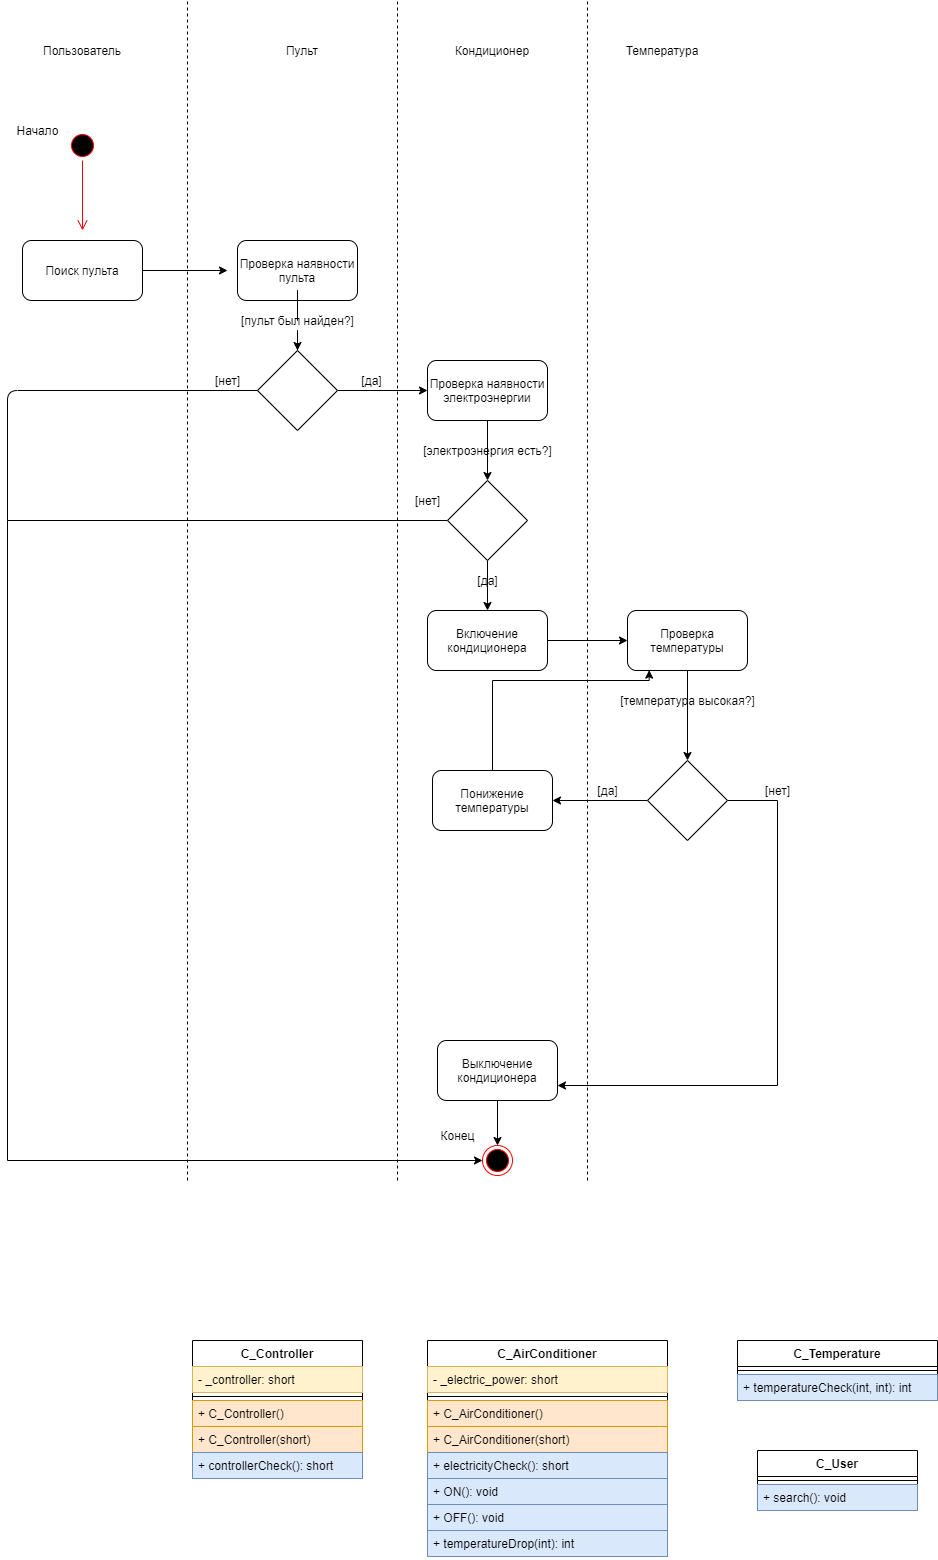

The diagram above was exported from draw.io. Its source (the exported page's mxGraphModel, read from the mxfile embedded in the PNG):
<mxGraphModel dx="1152" dy="663" grid="1" gridSize="10" guides="1" tooltips="1" connect="1" arrows="1" fold="1" page="1" pageScale="1" pageWidth="827" pageHeight="1169" math="0" shadow="0">
  <root>
    <mxCell id="0" />
    <mxCell id="1" parent="0" />
    <mxCell id="xJktoJ2tV2tgCDNUkp5q-2" value="" style="ellipse;html=1;shape=startState;fillColor=#000000;strokeColor=#ff0000;" parent="1" vertex="1">
      <mxGeometry x="90" y="150" width="30" height="30" as="geometry" />
    </mxCell>
    <mxCell id="xJktoJ2tV2tgCDNUkp5q-3" value="" style="edgeStyle=orthogonalEdgeStyle;html=1;verticalAlign=bottom;endArrow=open;endSize=8;strokeColor=#ff0000;" parent="1" source="xJktoJ2tV2tgCDNUkp5q-2" edge="1">
      <mxGeometry relative="1" as="geometry">
        <mxPoint x="105" y="250" as="targetPoint" />
      </mxGeometry>
    </mxCell>
    <mxCell id="xJktoJ2tV2tgCDNUkp5q-10" style="edgeStyle=orthogonalEdgeStyle;rounded=0;orthogonalLoop=1;jettySize=auto;html=1;" parent="1" source="xJktoJ2tV2tgCDNUkp5q-4" edge="1">
      <mxGeometry relative="1" as="geometry">
        <mxPoint x="250" y="290.0000000000002" as="targetPoint" />
      </mxGeometry>
    </mxCell>
    <mxCell id="xJktoJ2tV2tgCDNUkp5q-4" value="Поиск пульта" style="rounded=1;whiteSpace=wrap;html=1;" parent="1" vertex="1">
      <mxGeometry x="45" y="260" width="120" height="60" as="geometry" />
    </mxCell>
    <mxCell id="xJktoJ2tV2tgCDNUkp5q-5" value="Пользователь" style="text;html=1;strokeColor=none;fillColor=none;align=center;verticalAlign=middle;whiteSpace=wrap;rounded=0;" parent="1" vertex="1">
      <mxGeometry x="40" y="20" width="130" height="100" as="geometry" />
    </mxCell>
    <mxCell id="xJktoJ2tV2tgCDNUkp5q-8" value="Кондиционер" style="text;html=1;strokeColor=none;fillColor=none;align=center;verticalAlign=middle;whiteSpace=wrap;rounded=0;" parent="1" vertex="1">
      <mxGeometry x="450" y="20" width="130" height="100" as="geometry" />
    </mxCell>
    <mxCell id="xJktoJ2tV2tgCDNUkp5q-9" value="Пульт" style="text;html=1;strokeColor=none;fillColor=none;align=center;verticalAlign=middle;whiteSpace=wrap;rounded=0;" parent="1" vertex="1">
      <mxGeometry x="260" y="20" width="130" height="100" as="geometry" />
    </mxCell>
    <mxCell id="xJktoJ2tV2tgCDNUkp5q-12" style="edgeStyle=orthogonalEdgeStyle;rounded=0;orthogonalLoop=1;jettySize=auto;html=1;startArrow=none;" parent="1" source="xJktoJ2tV2tgCDNUkp5q-20" target="xJktoJ2tV2tgCDNUkp5q-13" edge="1">
      <mxGeometry relative="1" as="geometry">
        <mxPoint x="320" y="389.9999999999998" as="targetPoint" />
      </mxGeometry>
    </mxCell>
    <mxCell id="xJktoJ2tV2tgCDNUkp5q-11" value="Проверка наявности пульта" style="rounded=1;whiteSpace=wrap;html=1;" parent="1" vertex="1">
      <mxGeometry x="260" y="260" width="120" height="60" as="geometry" />
    </mxCell>
    <mxCell id="xJktoJ2tV2tgCDNUkp5q-17" style="edgeStyle=orthogonalEdgeStyle;rounded=0;orthogonalLoop=1;jettySize=auto;html=1;exitX=1;exitY=0.5;exitDx=0;exitDy=0;" parent="1" source="xJktoJ2tV2tgCDNUkp5q-13" edge="1">
      <mxGeometry relative="1" as="geometry">
        <mxPoint x="450" y="410" as="targetPoint" />
      </mxGeometry>
    </mxCell>
    <mxCell id="xJktoJ2tV2tgCDNUkp5q-13" value="" style="rhombus;whiteSpace=wrap;html=1;" parent="1" vertex="1">
      <mxGeometry x="280" y="369.9999999999998" width="80" height="80" as="geometry" />
    </mxCell>
    <mxCell id="xJktoJ2tV2tgCDNUkp5q-14" value="" style="endArrow=none;dashed=1;html=1;" parent="1" edge="1">
      <mxGeometry width="50" height="50" relative="1" as="geometry">
        <mxPoint x="420" y="1200" as="sourcePoint" />
        <mxPoint x="420" y="20" as="targetPoint" />
      </mxGeometry>
    </mxCell>
    <mxCell id="xJktoJ2tV2tgCDNUkp5q-15" value="" style="endArrow=none;dashed=1;html=1;" parent="1" edge="1">
      <mxGeometry width="50" height="50" relative="1" as="geometry">
        <mxPoint x="210" y="1200" as="sourcePoint" />
        <mxPoint x="210" y="20" as="targetPoint" />
      </mxGeometry>
    </mxCell>
    <mxCell id="xJktoJ2tV2tgCDNUkp5q-18" value="[да]" style="text;html=1;align=center;verticalAlign=middle;resizable=0;points=[];autosize=1;strokeColor=none;fillColor=none;" parent="1" vertex="1">
      <mxGeometry x="374" y="390" width="40" height="20" as="geometry" />
    </mxCell>
    <mxCell id="xJktoJ2tV2tgCDNUkp5q-19" value="[нет]" style="text;html=1;align=center;verticalAlign=middle;resizable=0;points=[];autosize=1;strokeColor=none;fillColor=none;" parent="1" vertex="1">
      <mxGeometry x="230" y="390" width="40" height="20" as="geometry" />
    </mxCell>
    <mxCell id="xJktoJ2tV2tgCDNUkp5q-20" value="[пульт был найден?]" style="text;html=1;align=center;verticalAlign=middle;resizable=0;points=[];autosize=1;strokeColor=none;fillColor=none;" parent="1" vertex="1">
      <mxGeometry x="255" y="330" width="130" height="20" as="geometry" />
    </mxCell>
    <mxCell id="xJktoJ2tV2tgCDNUkp5q-21" value="" style="edgeStyle=orthogonalEdgeStyle;rounded=0;orthogonalLoop=1;jettySize=auto;html=1;endArrow=none;" parent="1" source="xJktoJ2tV2tgCDNUkp5q-11" target="xJktoJ2tV2tgCDNUkp5q-20" edge="1">
      <mxGeometry relative="1" as="geometry">
        <mxPoint x="320.0588235294117" y="350.0588235294115" as="targetPoint" />
        <mxPoint x="320.0588235294117" y="320.0000000000002" as="sourcePoint" />
      </mxGeometry>
    </mxCell>
    <mxCell id="xJktoJ2tV2tgCDNUkp5q-38" style="edgeStyle=orthogonalEdgeStyle;rounded=0;orthogonalLoop=1;jettySize=auto;html=1;entryX=0;entryY=0.5;entryDx=0;entryDy=0;" parent="1" source="xJktoJ2tV2tgCDNUkp5q-23" target="xJktoJ2tV2tgCDNUkp5q-35" edge="1">
      <mxGeometry relative="1" as="geometry" />
    </mxCell>
    <mxCell id="xJktoJ2tV2tgCDNUkp5q-23" value="Включение кондиционера" style="rounded=1;whiteSpace=wrap;html=1;" parent="1" vertex="1">
      <mxGeometry x="450" y="630" width="120" height="60" as="geometry" />
    </mxCell>
    <mxCell id="xJktoJ2tV2tgCDNUkp5q-62" style="edgeStyle=orthogonalEdgeStyle;rounded=0;orthogonalLoop=1;jettySize=auto;html=1;entryX=0.181;entryY=0.994;entryDx=0;entryDy=0;entryPerimeter=0;exitX=0.5;exitY=0;exitDx=0;exitDy=0;" parent="1" source="xJktoJ2tV2tgCDNUkp5q-43" target="xJktoJ2tV2tgCDNUkp5q-35" edge="1">
      <mxGeometry relative="1" as="geometry">
        <Array as="points">
          <mxPoint x="515" y="700" />
          <mxPoint x="672" y="700" />
        </Array>
        <mxPoint x="105.00000000000023" y="790" as="sourcePoint" />
      </mxGeometry>
    </mxCell>
    <mxCell id="xJktoJ2tV2tgCDNUkp5q-26" style="edgeStyle=orthogonalEdgeStyle;rounded=0;orthogonalLoop=1;jettySize=auto;html=1;exitX=0.5;exitY=1;exitDx=0;exitDy=0;" parent="1" source="xJktoJ2tV2tgCDNUkp5q-25" edge="1">
      <mxGeometry relative="1" as="geometry">
        <mxPoint x="510" y="500" as="targetPoint" />
      </mxGeometry>
    </mxCell>
    <mxCell id="xJktoJ2tV2tgCDNUkp5q-25" value="Проверка наявности электроэнергии" style="rounded=1;whiteSpace=wrap;html=1;" parent="1" vertex="1">
      <mxGeometry x="450" y="380" width="120" height="60" as="geometry" />
    </mxCell>
    <mxCell id="xJktoJ2tV2tgCDNUkp5q-30" style="edgeStyle=orthogonalEdgeStyle;rounded=0;orthogonalLoop=1;jettySize=auto;html=1;" parent="1" source="xJktoJ2tV2tgCDNUkp5q-28" target="xJktoJ2tV2tgCDNUkp5q-23" edge="1">
      <mxGeometry relative="1" as="geometry" />
    </mxCell>
    <mxCell id="xJktoJ2tV2tgCDNUkp5q-64" style="edgeStyle=orthogonalEdgeStyle;rounded=0;orthogonalLoop=1;jettySize=auto;html=1;exitX=0;exitY=0.5;exitDx=0;exitDy=0;entryX=0;entryY=0.5;entryDx=0;entryDy=0;" parent="1" source="xJktoJ2tV2tgCDNUkp5q-28" target="xJktoJ2tV2tgCDNUkp5q-56" edge="1">
      <mxGeometry relative="1" as="geometry">
        <Array as="points">
          <mxPoint x="30" y="540" />
          <mxPoint x="30" y="1180" />
        </Array>
      </mxGeometry>
    </mxCell>
    <mxCell id="xJktoJ2tV2tgCDNUkp5q-28" value="" style="rhombus;whiteSpace=wrap;html=1;" parent="1" vertex="1">
      <mxGeometry x="470" y="500" width="80" height="80" as="geometry" />
    </mxCell>
    <mxCell id="xJktoJ2tV2tgCDNUkp5q-29" value="[электроэнергия есть?]" style="text;html=1;align=center;verticalAlign=middle;resizable=0;points=[];autosize=1;strokeColor=none;fillColor=none;" parent="1" vertex="1">
      <mxGeometry x="440" y="460" width="140" height="20" as="geometry" />
    </mxCell>
    <mxCell id="xJktoJ2tV2tgCDNUkp5q-31" value="[да]" style="text;html=1;align=center;verticalAlign=middle;resizable=0;points=[];autosize=1;strokeColor=none;fillColor=none;" parent="1" vertex="1">
      <mxGeometry x="490" y="590" width="40" height="20" as="geometry" />
    </mxCell>
    <mxCell id="xJktoJ2tV2tgCDNUkp5q-32" value="[нет]" style="text;html=1;align=center;verticalAlign=middle;resizable=0;points=[];autosize=1;strokeColor=none;fillColor=none;" parent="1" vertex="1">
      <mxGeometry x="430" y="510" width="40" height="20" as="geometry" />
    </mxCell>
    <mxCell id="xJktoJ2tV2tgCDNUkp5q-34" value="Температура" style="text;html=1;strokeColor=none;fillColor=none;align=center;verticalAlign=middle;whiteSpace=wrap;rounded=0;" parent="1" vertex="1">
      <mxGeometry x="620" y="20" width="130" height="100" as="geometry" />
    </mxCell>
    <mxCell id="xJktoJ2tV2tgCDNUkp5q-39" style="edgeStyle=orthogonalEdgeStyle;rounded=0;orthogonalLoop=1;jettySize=auto;html=1;entryX=0.5;entryY=0;entryDx=0;entryDy=0;" parent="1" source="xJktoJ2tV2tgCDNUkp5q-35" target="xJktoJ2tV2tgCDNUkp5q-37" edge="1">
      <mxGeometry relative="1" as="geometry" />
    </mxCell>
    <mxCell id="xJktoJ2tV2tgCDNUkp5q-35" value="Проверка температуры" style="rounded=1;whiteSpace=wrap;html=1;" parent="1" vertex="1">
      <mxGeometry x="650" y="630" width="120" height="60" as="geometry" />
    </mxCell>
    <mxCell id="xJktoJ2tV2tgCDNUkp5q-42" style="edgeStyle=orthogonalEdgeStyle;rounded=0;orthogonalLoop=1;jettySize=auto;html=1;entryX=1;entryY=0.5;entryDx=0;entryDy=0;" parent="1" source="xJktoJ2tV2tgCDNUkp5q-37" target="xJktoJ2tV2tgCDNUkp5q-43" edge="1">
      <mxGeometry relative="1" as="geometry">
        <mxPoint x="590" y="820" as="targetPoint" />
      </mxGeometry>
    </mxCell>
    <mxCell id="xJktoJ2tV2tgCDNUkp5q-63" style="edgeStyle=orthogonalEdgeStyle;rounded=0;orthogonalLoop=1;jettySize=auto;html=1;entryX=1;entryY=0.75;entryDx=0;entryDy=0;" parent="1" source="xJktoJ2tV2tgCDNUkp5q-37" target="xJktoJ2tV2tgCDNUkp5q-53" edge="1">
      <mxGeometry relative="1" as="geometry">
        <Array as="points">
          <mxPoint x="800" y="820" />
          <mxPoint x="800" y="1105" />
        </Array>
      </mxGeometry>
    </mxCell>
    <mxCell id="xJktoJ2tV2tgCDNUkp5q-37" value="" style="rhombus;whiteSpace=wrap;html=1;" parent="1" vertex="1">
      <mxGeometry x="670" y="780" width="80" height="80" as="geometry" />
    </mxCell>
    <mxCell id="xJktoJ2tV2tgCDNUkp5q-40" value="[температура высокая?]" style="text;html=1;align=center;verticalAlign=middle;resizable=0;points=[];autosize=1;strokeColor=none;fillColor=none;" parent="1" vertex="1">
      <mxGeometry x="635" y="710" width="150" height="20" as="geometry" />
    </mxCell>
    <mxCell id="xJktoJ2tV2tgCDNUkp5q-41" value="" style="endArrow=none;dashed=1;html=1;" parent="1" edge="1">
      <mxGeometry width="50" height="50" relative="1" as="geometry">
        <mxPoint x="610" y="1200" as="sourcePoint" />
        <mxPoint x="610" y="20" as="targetPoint" />
      </mxGeometry>
    </mxCell>
    <mxCell id="xJktoJ2tV2tgCDNUkp5q-43" value="Понижение температуры" style="rounded=1;whiteSpace=wrap;html=1;" parent="1" vertex="1">
      <mxGeometry x="455" y="790" width="120" height="60" as="geometry" />
    </mxCell>
    <mxCell id="xJktoJ2tV2tgCDNUkp5q-44" value="[да]" style="text;html=1;align=center;verticalAlign=middle;resizable=0;points=[];autosize=1;strokeColor=none;fillColor=none;" parent="1" vertex="1">
      <mxGeometry x="610" y="800" width="40" height="20" as="geometry" />
    </mxCell>
    <mxCell id="xJktoJ2tV2tgCDNUkp5q-55" style="edgeStyle=orthogonalEdgeStyle;rounded=0;orthogonalLoop=1;jettySize=auto;html=1;" parent="1" source="xJktoJ2tV2tgCDNUkp5q-53" target="xJktoJ2tV2tgCDNUkp5q-56" edge="1">
      <mxGeometry relative="1" as="geometry">
        <mxPoint x="520" y="1180.0000000000002" as="targetPoint" />
      </mxGeometry>
    </mxCell>
    <mxCell id="xJktoJ2tV2tgCDNUkp5q-53" value="Выключение кондиционера" style="rounded=1;whiteSpace=wrap;html=1;" parent="1" vertex="1">
      <mxGeometry x="460" y="1060" width="120" height="60" as="geometry" />
    </mxCell>
    <mxCell id="xJktoJ2tV2tgCDNUkp5q-56" value="" style="ellipse;html=1;shape=endState;fillColor=#000000;strokeColor=#ff0000;" parent="1" vertex="1">
      <mxGeometry x="505" y="1165.0000000000002" width="30" height="30" as="geometry" />
    </mxCell>
    <mxCell id="xJktoJ2tV2tgCDNUkp5q-57" value="Начало" style="text;html=1;align=center;verticalAlign=middle;resizable=0;points=[];autosize=1;strokeColor=none;fillColor=none;" parent="1" vertex="1">
      <mxGeometry x="30" y="140" width="60" height="20" as="geometry" />
    </mxCell>
    <mxCell id="xJktoJ2tV2tgCDNUkp5q-58" value="Конец" style="text;html=1;align=center;verticalAlign=middle;resizable=0;points=[];autosize=1;strokeColor=none;fillColor=none;" parent="1" vertex="1">
      <mxGeometry x="455" y="1145" width="50" height="20" as="geometry" />
    </mxCell>
    <mxCell id="xJktoJ2tV2tgCDNUkp5q-59" value="[нет]" style="text;html=1;align=center;verticalAlign=middle;resizable=0;points=[];autosize=1;strokeColor=none;fillColor=none;" parent="1" vertex="1">
      <mxGeometry x="780" y="800" width="40" height="20" as="geometry" />
    </mxCell>
    <mxCell id="xJktoJ2tV2tgCDNUkp5q-65" value="C_User" style="swimlane;fontStyle=1;align=center;verticalAlign=top;childLayout=stackLayout;horizontal=1;startSize=26;horizontalStack=0;resizeParent=1;resizeParentMax=0;resizeLast=0;collapsible=1;marginBottom=0;" parent="1" vertex="1">
      <mxGeometry x="780" y="1470" width="160" height="60" as="geometry" />
    </mxCell>
    <mxCell id="xJktoJ2tV2tgCDNUkp5q-67" value="" style="line;strokeWidth=1;fillColor=none;align=left;verticalAlign=middle;spacingTop=-1;spacingLeft=3;spacingRight=3;rotatable=0;labelPosition=right;points=[];portConstraint=eastwest;" parent="xJktoJ2tV2tgCDNUkp5q-65" vertex="1">
      <mxGeometry y="26" width="160" height="8" as="geometry" />
    </mxCell>
    <mxCell id="xJktoJ2tV2tgCDNUkp5q-68" value="+ search(): void" style="text;strokeColor=#6c8ebf;fillColor=#dae8fc;align=left;verticalAlign=top;spacingLeft=4;spacingRight=4;overflow=hidden;rotatable=0;points=[[0,0.5],[1,0.5]];portConstraint=eastwest;" parent="xJktoJ2tV2tgCDNUkp5q-65" vertex="1">
      <mxGeometry y="34" width="160" height="26" as="geometry" />
    </mxCell>
    <mxCell id="xJktoJ2tV2tgCDNUkp5q-69" value="C_Controller" style="swimlane;fontStyle=1;align=center;verticalAlign=top;childLayout=stackLayout;horizontal=1;startSize=26;horizontalStack=0;resizeParent=1;resizeParentMax=0;resizeLast=0;collapsible=1;marginBottom=0;" parent="1" vertex="1">
      <mxGeometry x="215" y="1360" width="170" height="138" as="geometry" />
    </mxCell>
    <mxCell id="xJktoJ2tV2tgCDNUkp5q-84" value="- _controller: short" style="text;strokeColor=#d6b656;fillColor=#fff2cc;align=left;verticalAlign=top;spacingLeft=4;spacingRight=4;overflow=hidden;rotatable=0;points=[[0,0.5],[1,0.5]];portConstraint=eastwest;" parent="xJktoJ2tV2tgCDNUkp5q-69" vertex="1">
      <mxGeometry y="26" width="170" height="26" as="geometry" />
    </mxCell>
    <mxCell id="xJktoJ2tV2tgCDNUkp5q-71" value="" style="line;strokeWidth=1;fillColor=none;align=left;verticalAlign=middle;spacingTop=-1;spacingLeft=3;spacingRight=3;rotatable=0;labelPosition=right;points=[];portConstraint=eastwest;" parent="xJktoJ2tV2tgCDNUkp5q-69" vertex="1">
      <mxGeometry y="52" width="170" height="8" as="geometry" />
    </mxCell>
    <mxCell id="xJktoJ2tV2tgCDNUkp5q-87" value="+ C_Controller()" style="text;strokeColor=#d79b00;fillColor=#ffe6cc;align=left;verticalAlign=top;spacingLeft=4;spacingRight=4;overflow=hidden;rotatable=0;points=[[0,0.5],[1,0.5]];portConstraint=eastwest;" parent="xJktoJ2tV2tgCDNUkp5q-69" vertex="1">
      <mxGeometry y="60" width="170" height="26" as="geometry" />
    </mxCell>
    <mxCell id="xJktoJ2tV2tgCDNUkp5q-88" value="+ C_Controller(short)" style="text;strokeColor=#d79b00;fillColor=#ffe6cc;align=left;verticalAlign=top;spacingLeft=4;spacingRight=4;overflow=hidden;rotatable=0;points=[[0,0.5],[1,0.5]];portConstraint=eastwest;" parent="xJktoJ2tV2tgCDNUkp5q-69" vertex="1">
      <mxGeometry y="86" width="170" height="26" as="geometry" />
    </mxCell>
    <mxCell id="xJktoJ2tV2tgCDNUkp5q-72" value="+ controllerCheck(): short" style="text;strokeColor=#6c8ebf;fillColor=#dae8fc;align=left;verticalAlign=top;spacingLeft=4;spacingRight=4;overflow=hidden;rotatable=0;points=[[0,0.5],[1,0.5]];portConstraint=eastwest;" parent="xJktoJ2tV2tgCDNUkp5q-69" vertex="1">
      <mxGeometry y="112" width="170" height="26" as="geometry" />
    </mxCell>
    <mxCell id="xJktoJ2tV2tgCDNUkp5q-73" value="C_AirConditioner" style="swimlane;fontStyle=1;align=center;verticalAlign=top;childLayout=stackLayout;horizontal=1;startSize=26;horizontalStack=0;resizeParent=1;resizeParentMax=0;resizeLast=0;collapsible=1;marginBottom=0;" parent="1" vertex="1">
      <mxGeometry x="450" y="1360" width="240" height="216" as="geometry" />
    </mxCell>
    <mxCell id="xJktoJ2tV2tgCDNUkp5q-74" value="- _electric_power: short" style="text;strokeColor=#d6b656;fillColor=#fff2cc;align=left;verticalAlign=top;spacingLeft=4;spacingRight=4;overflow=hidden;rotatable=0;points=[[0,0.5],[1,0.5]];portConstraint=eastwest;" parent="xJktoJ2tV2tgCDNUkp5q-73" vertex="1">
      <mxGeometry y="26" width="240" height="26" as="geometry" />
    </mxCell>
    <mxCell id="xJktoJ2tV2tgCDNUkp5q-75" value="" style="line;strokeWidth=1;fillColor=none;align=left;verticalAlign=middle;spacingTop=-1;spacingLeft=3;spacingRight=3;rotatable=0;labelPosition=right;points=[];portConstraint=eastwest;" parent="xJktoJ2tV2tgCDNUkp5q-73" vertex="1">
      <mxGeometry y="52" width="240" height="8" as="geometry" />
    </mxCell>
    <mxCell id="xJktoJ2tV2tgCDNUkp5q-90" value="+ C_AirConditioner()" style="text;strokeColor=#d79b00;fillColor=#ffe6cc;align=left;verticalAlign=top;spacingLeft=4;spacingRight=4;overflow=hidden;rotatable=0;points=[[0,0.5],[1,0.5]];portConstraint=eastwest;" parent="xJktoJ2tV2tgCDNUkp5q-73" vertex="1">
      <mxGeometry y="60" width="240" height="26" as="geometry" />
    </mxCell>
    <mxCell id="xJktoJ2tV2tgCDNUkp5q-91" value="+ C_AirConditioner(short)" style="text;strokeColor=#d79b00;fillColor=#ffe6cc;align=left;verticalAlign=top;spacingLeft=4;spacingRight=4;overflow=hidden;rotatable=0;points=[[0,0.5],[1,0.5]];portConstraint=eastwest;" parent="xJktoJ2tV2tgCDNUkp5q-73" vertex="1">
      <mxGeometry y="86" width="240" height="26" as="geometry" />
    </mxCell>
    <mxCell id="xJktoJ2tV2tgCDNUkp5q-89" value="+ electricityCheck(): short" style="text;strokeColor=#6c8ebf;fillColor=#dae8fc;align=left;verticalAlign=top;spacingLeft=4;spacingRight=4;overflow=hidden;rotatable=0;points=[[0,0.5],[1,0.5]];portConstraint=eastwest;" parent="xJktoJ2tV2tgCDNUkp5q-73" vertex="1">
      <mxGeometry y="112" width="240" height="26" as="geometry" />
    </mxCell>
    <mxCell id="xJktoJ2tV2tgCDNUkp5q-92" value="+ ON(): void" style="text;strokeColor=#6c8ebf;fillColor=#dae8fc;align=left;verticalAlign=top;spacingLeft=4;spacingRight=4;overflow=hidden;rotatable=0;points=[[0,0.5],[1,0.5]];portConstraint=eastwest;" parent="xJktoJ2tV2tgCDNUkp5q-73" vertex="1">
      <mxGeometry y="138" width="240" height="26" as="geometry" />
    </mxCell>
    <mxCell id="xJktoJ2tV2tgCDNUkp5q-93" value="+ OFF(): void" style="text;strokeColor=#6c8ebf;fillColor=#dae8fc;align=left;verticalAlign=top;spacingLeft=4;spacingRight=4;overflow=hidden;rotatable=0;points=[[0,0.5],[1,0.5]];portConstraint=eastwest;" parent="xJktoJ2tV2tgCDNUkp5q-73" vertex="1">
      <mxGeometry y="164" width="240" height="26" as="geometry" />
    </mxCell>
    <mxCell id="xJktoJ2tV2tgCDNUkp5q-94" value="+ temperatureDrop(int): int" style="text;strokeColor=#6c8ebf;fillColor=#dae8fc;align=left;verticalAlign=top;spacingLeft=4;spacingRight=4;overflow=hidden;rotatable=0;points=[[0,0.5],[1,0.5]];portConstraint=eastwest;" parent="xJktoJ2tV2tgCDNUkp5q-73" vertex="1">
      <mxGeometry y="190" width="240" height="26" as="geometry" />
    </mxCell>
    <mxCell id="xJktoJ2tV2tgCDNUkp5q-77" value="C_Temperature" style="swimlane;fontStyle=1;align=center;verticalAlign=top;childLayout=stackLayout;horizontal=1;startSize=26;horizontalStack=0;resizeParent=1;resizeParentMax=0;resizeLast=0;collapsible=1;marginBottom=0;" parent="1" vertex="1">
      <mxGeometry x="760" y="1360" width="200" height="60" as="geometry" />
    </mxCell>
    <mxCell id="xJktoJ2tV2tgCDNUkp5q-79" value="" style="line;strokeWidth=1;fillColor=none;align=left;verticalAlign=middle;spacingTop=-1;spacingLeft=3;spacingRight=3;rotatable=0;labelPosition=right;points=[];portConstraint=eastwest;" parent="xJktoJ2tV2tgCDNUkp5q-77" vertex="1">
      <mxGeometry y="26" width="200" height="8" as="geometry" />
    </mxCell>
    <mxCell id="xJktoJ2tV2tgCDNUkp5q-80" value="+ temperatureCheck(int, int): int" style="text;strokeColor=#6c8ebf;fillColor=#dae8fc;align=left;verticalAlign=top;spacingLeft=4;spacingRight=4;overflow=hidden;rotatable=0;points=[[0,0.5],[1,0.5]];portConstraint=eastwest;" parent="xJktoJ2tV2tgCDNUkp5q-77" vertex="1">
      <mxGeometry y="34" width="200" height="26" as="geometry" />
    </mxCell>
    <mxCell id="xJktoJ2tV2tgCDNUkp5q-107" value="" style="endArrow=none;html=1;" parent="1" edge="1">
      <mxGeometry width="50" height="50" relative="1" as="geometry">
        <mxPoint x="30" y="540" as="sourcePoint" />
        <mxPoint x="280" y="410" as="targetPoint" />
        <Array as="points">
          <mxPoint x="30" y="410" />
        </Array>
      </mxGeometry>
    </mxCell>
  </root>
</mxGraphModel>